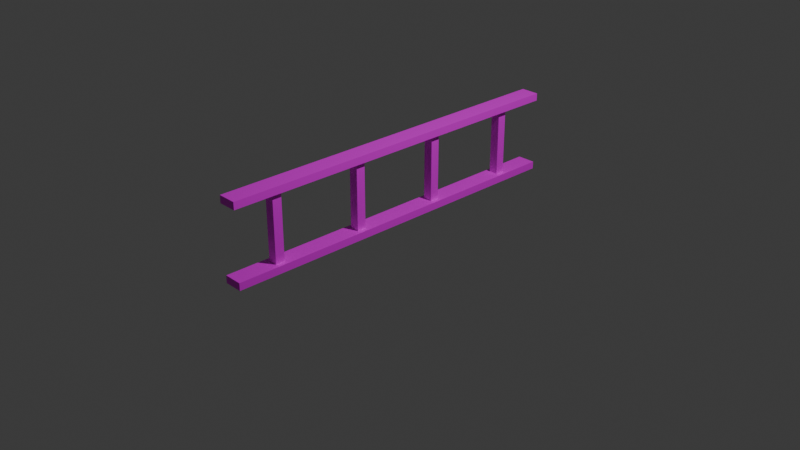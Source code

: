 # Source: stairs.blend  (saved by Blender 4.1.24; exported with 4.5.12 LTS)
import bpy
from mathutils import Matrix  # noqa: F401  (used for matrix-valued properties, if any)

bpy.ops.wm.read_factory_settings(use_empty=True)
scene = bpy.context.scene
scene.name = 'Scene'

# ---- collections
col_collection = bpy.data.collections.new('Collection'); scene.collection.children.link(col_collection)

# ---- images (referenced by path relative to the original .blend; pixels are not part of the script)
import os
ASSET_DIR = os.environ.get("B2B_ASSET_DIR", "")  # directory of the original .blend (textures are referenced by path, not embedded)
HERE = os.path.dirname(os.path.abspath(__file__))  # packed textures are extracted next to this script under _unpacked/

def load_image(name, relpath, width, height, colorspace="sRGB"):
    """Load a texture the original file referenced (path relative to the .blend, or extracted next to this script)."""
    p = next((c for c in (os.path.join(HERE, relpath), os.path.join(ASSET_DIR, relpath)) if relpath and os.path.exists(c)), "")
    if p:
        img = bpy.data.images.load(p, check_existing=True)
        img.name = name
    else:  # same state as the original file: an image datablock whose file is absent (Cycles renders it pink)
        img = bpy.data.images.new(name, width, height)
        img.source = "FILE"
        img.filepath = "//" + (relpath or name)
    img.colorspace_settings.name = colorspace
    return img
img_stairs_texture = load_image('stairs-texture', 'stairs-texture.png', 1024, 1024, 'sRGB')

# ---- materials (node trees are filled in below, after node groups)
mat_material = bpy.data.materials.new('Material')
mat_material.alpha_threshold = 0.0
mat_material.use_transparent_shadow = False
mat_material.roughness = 0.5
mat_material.line_color = (0.0, 0.0, 0.0, 1.0)

# ---- material node trees
mat_material.use_nodes = True; mat_material.node_tree.nodes.clear()
_N = mat_material.node_tree.nodes; _L = mat_material.node_tree.links
n0 = _N.new('ShaderNodeOutputMaterial'); n0.name = 'Material Output'; n0.location = (300, 300)
n1 = _N.new('ShaderNodeBsdfPrincipled'); n1.name = 'Principled BSDF'; n1.location = (10, 300)
n1.inputs[3].default_value = 1.45
n2 = _N.new('ShaderNodeTexImage'); n2.name = 'Image Texture'; n2.location = (-280, 280)
n2.image = img_stairs_texture
_L.new(n1.outputs[0], n0.inputs[0])
_L.new(n2.outputs[0], n1.inputs[0])
n0.is_active_output = True

# ---- world
world_world = bpy.data.worlds.new('World'); scene.world = world_world
world_world.use_nodes = True; world_world.node_tree.nodes.clear()
_N = world_world.node_tree.nodes; _L = world_world.node_tree.links
n0 = _N.new('ShaderNodeOutputWorld'); n0.name = 'World Output'; n0.location = (300, 300)
n1 = _N.new('ShaderNodeBackground'); n1.name = 'Background'; n1.location = (10, 300)
n1.inputs[0].default_value = (0.05088, 0.05088, 0.05088, 1.0)
_L.new(n1.outputs[0], n0.inputs[0])
n0.is_active_output = True
world_world.color = (0.05088, 0.05088, 0.05088)
world_world.use_sun_shadow = False
world_world.sun_shadow_jitter_overblur = 0.0

# ---- cameras
cam_camera = bpy.data.cameras.new('Camera')
cam_camera.clip_end = 100.0
cam_camera.ortho_scale = 7.314

# ---- lights
light_light = bpy.data.lights.new('Light', 'POINT')
light_light.transmission_factor = 0.0
light_light.energy = 1000.0
light_light.shadow_soft_size = 0.1
light_light.shadow_maximum_resolution = 0.006
light_light.use_absolute_resolution = True

# ---- meshes
me_cube_002 = bpy.data.meshes.new('Cube.002')
me_cube_002.from_pydata([(1.0, 1.0, 1.0), (1.0, 1.0, -1.0), (1.0, -1.0, 1.0), (1.0, -1.0, -1.0), (-1.0, 1.0, 1.0), (-1.0, 1.0, -1.0), (-1.0, -1.0, 1.0), (-1.0, -1.0, -1.0), (1.0, -19.0, 1.0), (1.0, -19.0, -1.0), (1.0, -21.0, 1.0), (1.0, -21.0, -1.0), (-1.0, -19.0, 1.0), (-1.0, -19.0, -1.0), (-1.0, -21.0, 1.0), (-1.0, -21.0, -1.0), (0.5, -19.0, 0.775), (0.5, -1.0, 0.775), (0.5, -19.0, 0.725), (0.5, -1.0, 0.725), (-0.5, -19.0, 0.775), (-0.5, -1.0, 0.775), (-0.5, -19.0, 0.725), (-0.5, -1.0, 0.725), (0.5, -19.0, 0.275), (0.5, -1.0, 0.275), (0.5, -19.0, 0.225), (0.5, -1.0, 0.225), (-0.5, -19.0, 0.275), (-0.5, -1.0, 0.275), (-0.5, -19.0, 0.225), (-0.5, -1.0, 0.225), (0.5, -19.0, -0.225), (0.5, -1.0, -0.225), (0.5, -19.0, -0.275), (0.5, -1.0, -0.275), (-0.5, -19.0, -0.225), (-0.5, -1.0, -0.225), (-0.5, -19.0, -0.275), (-0.5, -1.0, -0.275), (0.5, -19.0, -0.725), (0.5, -1.0, -0.725), (0.5, -19.0, -0.775), (0.5, -1.0, -0.775), (-0.5, -19.0, -0.725), (-0.5, -1.0, -0.725), (-0.5, -19.0, -0.775), (-0.5, -1.0, -0.775)], [], [(0, 4, 6, 2), (3, 2, 6, 7), (7, 6, 4, 5), (5, 1, 3, 7), (1, 0, 2, 3), (5, 4, 0, 1), (8, 12, 14, 10), (11, 10, 14, 15), (15, 14, 12, 13), (13, 9, 11, 15), (9, 8, 10, 11), (13, 12, 8, 9), (16, 20, 22, 18), (19, 18, 22, 23), (23, 22, 20, 21), (21, 17, 19, 23), (17, 16, 18, 19), (21, 20, 16, 17), (24, 28, 30, 26), (27, 26, 30, 31), (31, 30, 28, 29), (29, 25, 27, 31), (25, 24, 26, 27), (29, 28, 24, 25), (32, 36, 38, 34), (35, 34, 38, 39), (39, 38, 36, 37), (37, 33, 35, 39), (33, 32, 34, 35), (37, 36, 32, 33), (40, 44, 46, 42), (43, 42, 46, 47), (47, 46, 44, 45), (45, 41, 43, 47), (41, 40, 42, 43), (45, 44, 40, 41)])
_uv = me_cube_002.uv_layers.new(name='UVMap')
_uv.uv.foreach_set('vector', [0.6145, 0.114, 0.5043, 0.114, 0.5043, 0.003712, 0.6145, 0.003712, 0.5043, 0.2317, 0.5043, 0.1214, 0.6145, 0.1214, 0.6145, 0.2317, 0.5043, 0.3494, 0.5043, 0.2391, 0.6145, 0.2391, 0.6145, 0.3494, 0.6145, 0.4671, 0.5043, 0.4671, 0.5043, 0.3568, 0.6145, 0.3568, 0.5043, 0.5848, 0.5043, 0.4746, 0.6145, 0.4746, 0.6145, 0.5848, 0.5043, 0.7026, 0.5043, 0.5923, 0.6145, 0.5923, 0.6145, 0.7026, 0.7322, 0.114, 0.622, 0.114, 0.622, 0.003712, 0.7322, 0.003712, 0.622, 0.2317, 0.622, 0.1214, 0.7322, 0.1214, 0.7322, 0.2317, 0.622, 0.3494, 0.622, 0.2391, 0.7322, 0.2391, 0.7322, 0.3494, 0.7322, 0.4671, 0.622, 0.4671, 0.622, 0.3568, 0.7322, 0.3568, 0.622, 0.5848, 0.622, 0.4746, 0.7322, 0.4746, 0.7322, 0.5848, 0.622, 0.7026, 0.622, 0.5923, 0.7322, 0.5923, 0.7322, 0.7026, 0.5043, 0.7651, 0.5043, 0.71, 0.507, 0.71, 0.507, 0.7651, 0.003712, 0.9963, 0.003712, 0.003712, 0.05886, 0.003712, 0.05886, 0.9963, 0.7832, 0.003712, 0.7832, 0.9963, 0.7804, 0.9963, 0.7804, 0.003712, 0.5144, 0.7651, 0.5144, 0.71, 0.5172, 0.71, 0.5172, 0.7651, 0.7397, 0.9963, 0.7397, 0.003712, 0.7424, 0.003712, 0.7424, 0.9963, 0.06628, 0.9963, 0.06628, 0.003712, 0.1214, 0.003712, 0.1214, 0.9963, 0.5653, 0.7651, 0.5653, 0.71, 0.5681, 0.71, 0.5681, 0.7651, 0.1288, 0.9963, 0.1288, 0.003712, 0.184, 0.003712, 0.184, 0.9963, 0.7933, 0.003712, 0.7933, 0.9963, 0.7906, 0.9963, 0.7906, 0.003712, 0.545, 0.7651, 0.545, 0.71, 0.5477, 0.71, 0.5477, 0.7651, 0.7702, 0.9963, 0.7702, 0.003712, 0.773, 0.003712, 0.773, 0.9963, 0.1914, 0.9963, 0.1914, 0.003712, 0.2466, 0.003712, 0.2466, 0.9963, 0.5552, 0.7651, 0.5552, 0.71, 0.5579, 0.71, 0.5579, 0.7651, 0.254, 0.9963, 0.254, 0.003712, 0.3091, 0.003712, 0.3091, 0.9963, 0.8137, 0.003712, 0.8137, 0.9963, 0.8109, 0.9963, 0.8109, 0.003712, 0.5755, 0.7651, 0.5755, 0.71, 0.5783, 0.71, 0.5783, 0.7651, 0.76, 0.9963, 0.76, 0.003712, 0.7628, 0.003712, 0.7628, 0.9963, 0.3166, 0.9963, 0.3166, 0.003712, 0.3717, 0.003712, 0.3717, 0.9963, 0.5246, 0.7651, 0.5246, 0.71, 0.5274, 0.71, 0.5274, 0.7651, 0.3791, 0.9963, 0.3791, 0.003712, 0.4343, 0.003712, 0.4343, 0.9963, 0.8035, 0.003712, 0.8035, 0.9963, 0.8008, 0.9963, 0.8008, 0.003712, 0.5348, 0.7651, 0.5348, 0.71, 0.5376, 0.71, 0.5376, 0.7651, 0.7499, 0.9963, 0.7499, 0.003712, 0.7526, 0.003712, 0.7526, 0.9963, 0.4417, 0.9963, 0.4417, 0.003712, 0.4968, 0.003712, 0.4968, 0.9963])
me_cube_002.materials.append(mat_material)
me_cube_002.use_mirror_vertex_groups = False
me_cube_002.update()

# ---- objects
ob_light = bpy.data.objects.new('Light', light_light)
ob_camera = bpy.data.objects.new('Camera', cam_camera)
ob_stairs = bpy.data.objects.new('Stairs', me_cube_002)

# ---- transforms, parenting, visibility, modifiers, constraints
ob_light.location = (4.076, 1.005, 5.904)
ob_light.rotation_euler = (0.6503, 0.05522, 1.866)
ob_light.lock_rotations_4d = False
ob_light.empty_display_type = 'ARROWS'
ob_light.color = (0.0, 0.0, 0.0, 0.0)
ob_light.lineart.crease_threshold = 0.0
ob_camera.location = (7.359, -6.926, 4.958)
ob_camera.rotation_euler = (1.109, 0.0, 0.8149)
ob_camera.lock_rotations_4d = False
ob_camera.empty_display_type = 'ARROWS'
ob_camera.color = (0.0, 0.0, 0.0, 0.0)
ob_camera.display_type = 'WIRE'
ob_camera.lineart.crease_threshold = 0.0
ob_stairs.location = (0.0, -0.05, 0.845)
ob_stairs.rotation_euler = (1.571, -0.0, 0.0)
ob_stairs.scale = (0.1, 0.04, 2.0)
ob_stairs.lock_rotations_4d = False
ob_stairs.empty_display_type = 'ARROWS'
ob_stairs.lineart.crease_threshold = 0.0

# ---- collection membership
col_collection.objects.link(ob_light)
col_collection.objects.link(ob_camera)
col_collection.objects.link(ob_stairs)

# ---- scene / render settings (as saved in the file)
scene.camera = ob_camera
scene.frame_start = 1; scene.frame_end = 250; scene.frame_set(1)
scene.render.engine = 'BLENDER_EEVEE_NEXT'
scene.cycles.sampling_pattern = 'TABULATED_SOBOL'
scene.eevee.ray_tracing_options.trace_max_roughness = 0.0
bpy.context.view_layer.update()
